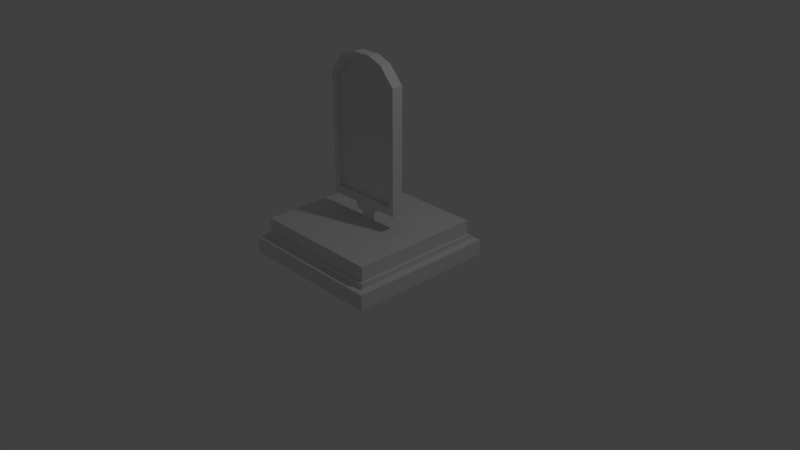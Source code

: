 # Source: StaticMirror.blend  (saved by Blender 2.79.0; exported with 4.5.12 LTS)
import bpy
from mathutils import Matrix  # noqa: F401  (used for matrix-valued properties, if any)

bpy.ops.wm.read_factory_settings(use_empty=True)
scene = bpy.context.scene
scene.name = 'Scene'

# ---- collections
col_collection_1 = bpy.data.collections.new('Collection 1'); scene.collection.children.link(col_collection_1)

# ---- materials (node trees are filled in below, after node groups)
mat_material = bpy.data.materials.new('Material')
mat_material.alpha_threshold = 0.0
mat_material.use_transparent_shadow = False
mat_material.roughness = 0.5
mat_material.line_color = (0.0, 0.0, 0.0, 1.0)

# ---- material node trees

# ---- world
world_world = bpy.data.worlds.new('World'); scene.world = world_world
world_world.color = (0.05088, 0.05088, 0.05088)
world_world.use_sun_shadow = False
world_world.sun_shadow_jitter_overblur = 0.0
world_world.cycles.sampling_method = 'MANUAL'

# ---- cameras
cam_camera = bpy.data.cameras.new('Camera')
cam_camera.clip_end = 100.0
cam_camera.lens = 35.0
cam_camera.sensor_width = 32.0
cam_camera.sensor_height = 18.0
cam_camera.ortho_scale = 7.314
cam_camera.dof.focus_distance = 0.0
cam_camera.dof.aperture_fstop = 128.0

# ---- lights
light_lamp = bpy.data.lights.new('Lamp', 'POINT')
light_lamp.transmission_factor = 0.0
light_lamp.cutoff_distance = 30.0
light_lamp.energy = 100.0
light_lamp.shadow_buffer_clip_start = 1.001
light_lamp.shadow_soft_size = 0.1
light_lamp.shadow_maximum_resolution = 0.006
light_lamp.use_absolute_resolution = True

# ---- meshes
me_cube = bpy.data.meshes.new('Cube')
me_cube.from_pydata([(1.0, 1.0, 0.01209), (1.0, -1.0, 0.01209), (-1.0, -1.0, 0.01209), (-1.0, 1.0, 0.01209), (1.0, 1.0, 0.2221), (1.0, -1.0, 0.2221), (-1.0, -1.0, 0.2221), (-1.0, 1.0, 0.2221), (0.9087, 0.9087, 0.2221), (0.9087, -0.9087, 0.2221), (-0.9087, 0.9087, 0.2221), (-0.9087, -0.9087, 0.2221), (0.9087, 0.9087, 0.2974), (0.9087, -0.9087, 0.2974), (-0.9087, 0.9087, 0.2974), (-0.9087, -0.9087, 0.2974), (0.8786, 0.8786, 0.2974), (0.8786, -0.8786, 0.2974), (-0.8786, 0.8786, 0.2974), (-0.8786, -0.8786, 0.2974), (0.8786, 0.8786, 0.4946), (0.8786, -0.8786, 0.4946), (-0.8786, 0.8786, 0.4946), (-0.8786, -0.8786, 0.4946), (0.0663, 0.03658, 0.4946), (0.0663, -0.03659, 0.4946), (-0.0663, 0.03658, 0.4946), (-0.0663, -0.03659, 0.4946), (0.0663, 0.03658, 0.6254), (0.0663, -0.03659, 0.6254), (-0.0663, 0.03658, 0.6254), (-0.0663, -0.03659, 0.6254), (0.1057, 0.05834, 0.6254), (0.1057, -0.05834, 0.6254), (-0.1057, 0.05834, 0.6254), (-0.1057, -0.05834, 0.6254), (0.1347, 0.07435, 0.6812), (0.1347, -0.07435, 0.6812), (-0.1347, 0.07435, 0.6812), (-0.1347, -0.07435, 0.6812), (0.1347, 0.07435, 0.7298), (0.1347, -0.07435, 0.7298), (-0.1347, 0.07435, 0.7298), (-0.1347, -0.07435, 0.7298), (0.5347, 0.07435, 0.7298), (0.5347, -0.07435, 0.7298), (-0.5347, 0.07435, 0.7298), (-0.5347, -0.07435, 0.7298), (0.1347, 0.07435, 2.636), (0.1347, -0.07435, 2.636), (-0.1347, 0.07435, 2.636), (-0.1347, -0.07435, 2.636), (0.5347, 0.07435, 2.339), (0.5347, -0.07435, 2.339), (-0.5347, -0.07435, 2.339), (-0.5347, 0.07435, 2.339), (0.3347, -0.07435, 2.561), (0.3347, 0.07435, 2.561), (-0.3347, -0.07435, 2.561), (-0.3347, 0.07435, 2.561), (0.1145, -0.07435, 0.8367), (-0.1145, -0.07435, 0.8367), (0.4545, -0.07435, 0.8367), (-0.4545, -0.07435, 0.8367), (0.1145, -0.07435, 2.552), (-0.1145, -0.07435, 2.552), (0.2845, -0.07435, 2.485), (-0.2845, -0.07435, 2.485), (-0.4545, -0.07435, 2.285), (0.4545, -0.07435, 2.285), (0.1145, -0.02935, 0.8367), (-0.1145, -0.02935, 0.8367), (0.4545, -0.02935, 0.8367), (-0.4545, -0.02935, 0.8367), (0.1145, -0.02935, 2.552), (-0.1145, -0.02935, 2.552), (0.2845, -0.02935, 2.485), (-0.2845, -0.02935, 2.485), (-0.4545, -0.02935, 2.285), (0.4545, -0.02935, 2.285), (0.1145, 0.07435, 0.8367), (-0.1145, 0.07435, 0.8367), (0.4545, 0.07435, 0.8367), (-0.4545, 0.07435, 0.8367), (0.1145, 0.07435, 2.552), (-0.1145, 0.07435, 2.552), (0.2845, 0.07435, 2.485), (0.4545, 0.07435, 2.285), (-0.2845, 0.07435, 2.485), (-0.4545, 0.07435, 2.285), (0.1145, 0.05935, 0.8367), (-0.1145, 0.05935, 0.8367), (0.4545, 0.05935, 0.8367), (-0.4545, 0.05935, 0.8367), (0.1145, 0.05935, 2.552), (-0.1145, 0.05935, 2.552), (0.2845, 0.05935, 2.485), (0.4545, 0.05935, 2.285), (-0.2845, 0.05935, 2.485), (-0.4545, 0.05935, 2.285), (-0.1145, 0.07435, 0.8367), (-0.4545, 0.07435, 0.8367), (-0.1145, 0.05935, 0.8367), (-0.4545, 0.05935, 0.8367)], [], [(6, 5, 9, 11), (0, 4, 5, 1), (1, 5, 6, 2), (2, 6, 7, 3), (4, 0, 3, 7), (11, 9, 13, 15), (5, 4, 8, 9), (7, 6, 11, 10), (4, 7, 10, 8), (14, 15, 19, 18), (9, 8, 12, 13), (10, 11, 15, 14), (8, 10, 14, 12), (19, 17, 21, 23), (12, 14, 18, 16), (15, 13, 17, 19), (13, 12, 16, 17), (23, 21, 25, 27), (17, 16, 20, 21), (18, 19, 23, 22), (16, 18, 22, 20), (26, 27, 31, 30), (21, 20, 24, 25), (22, 23, 27, 26), (20, 22, 26, 24), (31, 29, 33, 35), (24, 26, 30, 28), (27, 25, 29, 31), (25, 24, 28, 29), (33, 32, 36, 37), (29, 28, 32, 33), (30, 31, 35, 34), (28, 30, 34, 32), (38, 39, 43, 42), (34, 35, 39, 38), (32, 34, 38, 36), (35, 33, 37, 39), (46, 47, 54, 55), (36, 38, 42, 40), (39, 37, 41, 43), (37, 36, 40, 41), (56, 66, 69, 53), (50, 48, 84, 85), (48, 50, 51, 49), (56, 53, 52, 57), (58, 59, 55, 54), (58, 54, 68, 67), (54, 47, 63, 68), (40, 42, 81, 80), (44, 82, 87, 52), (44, 52, 53, 45), (49, 56, 57, 48), (51, 50, 59, 58), (64, 74, 76, 66), (61, 60, 70, 71), (66, 76, 79, 69), (51, 58, 67, 65), (47, 43, 61, 63), (53, 69, 62, 45), (49, 64, 66, 56), (43, 41, 60, 61), (45, 62, 60, 41), (49, 51, 65, 64), (71, 70, 74, 75), (72, 79, 76, 74, 70), (73, 71, 75, 77, 78), (67, 68, 78, 77), (62, 72, 70, 60), (68, 63, 73, 78), (65, 67, 77, 75), (63, 61, 71, 73), (69, 79, 72, 62), (64, 65, 75, 74), (80, 90, 92, 82), (88, 85, 95, 98), (87, 97, 96, 86), (59, 50, 85, 88), (57, 86, 84, 48), (55, 59, 88, 89), (42, 46, 83, 81), (52, 87, 86, 57), (40, 80, 82, 44), (46, 55, 89, 83), (91, 93, 99, 98, 95), (90, 91, 95, 94), (90, 94, 96, 97, 92), (89, 88, 98, 99), (82, 92, 97, 87), (83, 89, 99, 93), (85, 84, 94, 95), (86, 96, 94, 84), (80, 81, 91, 90), (100, 101, 103, 102)])
me_cube.materials.append(mat_material)
me_cube.use_remesh_preserve_volume = False
me_cube.use_remesh_preserve_attributes = False
me_cube.use_mirror_vertex_groups = False
me_cube.update()

# ---- objects
ob_cube = bpy.data.objects.new('Cube', me_cube)
ob_lamp = bpy.data.objects.new('Lamp', light_lamp)
ob_camera = bpy.data.objects.new('Camera', cam_camera)

# ---- transforms, parenting, visibility, modifiers, constraints
ob_cube.location = (0.0, 0.0, 0.0)
ob_cube.lock_rotations_4d = False
ob_cube.empty_display_type = 'ARROWS'
ob_cube.lineart.crease_threshold = 0.0
ob_lamp.location = (4.076, 1.005, 5.904)
ob_lamp.rotation_euler = (0.6503, 0.05522, 1.866)
ob_lamp.lock_rotations_4d = False
ob_lamp.empty_display_type = 'ARROWS'
ob_lamp.color = (0.0, 0.0, 0.0, 0.0)
ob_lamp.lineart.crease_threshold = 0.0
ob_camera.location = (7.481, -6.508, 5.344)
ob_camera.rotation_euler = (1.109, 0.0, 0.8149)
ob_camera.lock_rotations_4d = False
ob_camera.empty_display_type = 'ARROWS'
ob_camera.color = (0.0, 0.0, 0.0, 0.0)
ob_camera.display_type = 'WIRE'
ob_camera.lineart.crease_threshold = 0.0

# ---- collection membership
col_collection_1.objects.link(ob_cube)
col_collection_1.objects.link(ob_lamp)
col_collection_1.objects.link(ob_camera)

# ---- scene / render settings (as saved in the file)
scene.camera = ob_camera
scene.frame_start = 1; scene.frame_end = 250; scene.frame_set(1)
scene.render.engine = 'BLENDER_EEVEE_NEXT'
scene.render.resolution_percentage = 50
scene.render.dither_intensity = 0.0
scene.cycles.use_denoising = False
scene.cycles.samples = 128
scene.cycles.sampling_pattern = 'TABULATED_SOBOL'
scene.cycles.use_adaptive_sampling = False
scene.cycles.use_light_tree = False
scene.cycles.blur_glossy = 0.0
scene.cycles.sample_clamp_indirect = 0.0
scene.view_settings.view_transform = 'Standard'
bpy.context.view_layer.update()

